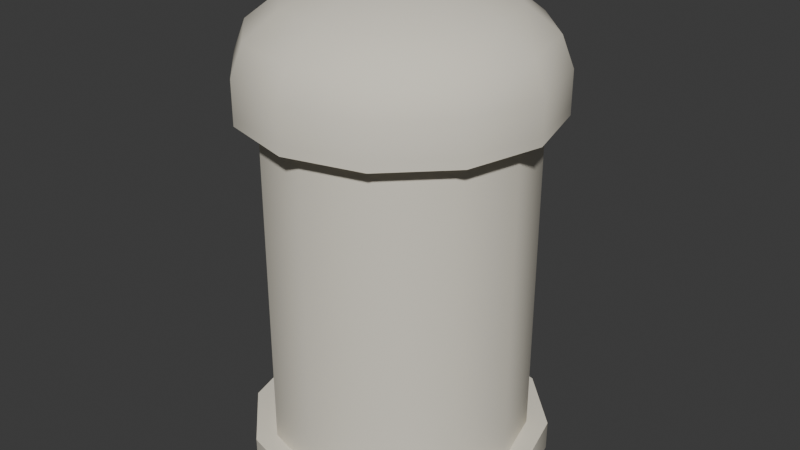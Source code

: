 # Source: mushroom_vent.blend  (saved by Blender 4.5.91; exported with 4.5.12 LTS)
import bpy
from mathutils import Matrix  # noqa: F401  (used for matrix-valued properties, if any)

bpy.ops.wm.read_factory_settings(use_empty=True)
scene = bpy.context.scene
scene.name = 'Scene'

# ---- collections
col_collection = bpy.data.collections.new('Collection'); scene.collection.children.link(col_collection)

# ---- materials (node trees are filled in below, after node groups)
mat_white = bpy.data.materials.new('white')
mat_white.diffuse_color = (0.807, 0.7605, 0.6445, 1.0)

# ---- material node trees
mat_white.use_nodes = True; mat_white.node_tree.nodes.clear()
_N = mat_white.node_tree.nodes; _L = mat_white.node_tree.links
n0 = _N.new('ShaderNodeBsdfPrincipled'); n0.name = 'Principled BSDF'; n0.location = (-200, 100)
n0.inputs[0].default_value = (0.807, 0.7605, 0.6445, 1.0)
n0.inputs[2].default_value = 0.9
n1 = _N.new('ShaderNodeOutputMaterial'); n1.name = 'Material Output'; n1.location = (200, 100)
_L.new(n0.outputs[0], n1.inputs[0])
n1.is_active_output = True

# ---- world
world_world = bpy.data.worlds.new('World'); scene.world = world_world
world_world.use_nodes = True; world_world.node_tree.nodes.clear()
_N = world_world.node_tree.nodes; _L = world_world.node_tree.links
n0 = _N.new('ShaderNodeOutputWorld'); n0.name = 'World Output'; n0.location = (200, 100)
n1 = _N.new('ShaderNodeBackground'); n1.name = 'Background'; n1.location = (-200, 100)
n1.inputs[0].default_value = (0.05088, 0.05088, 0.05088, 1.0)
_L.new(n1.outputs[0], n0.inputs[0])
n0.is_active_output = True
world_world.color = (0.05088, 0.05088, 0.05088)
world_world.sun_shadow_jitter_overblur = 0.0

# ---- meshes
me_trunk = bpy.data.meshes.new('trunk')
me_trunk.from_pydata([(0.125, -0.2165, 0.0), (0.2165, -0.125, 0.0), (0.25, -1.531e-17, 0.0), (0.2165, 0.125, 0.0), (0.125, 0.2165, 0.0), (0.125, 0.2165, 0.035), (0.2165, 0.125, 0.035), (3.062e-17, 0.25, 0.035), (3.062e-17, 0.25, 0.0), (-0.125, 0.2165, 0.035), (-0.125, 0.2165, 0.0), (-0.2165, 0.125, 0.0), (-0.25, 4.592e-17, 0.0), (-0.2165, -0.125, 0.0), (-0.125, -0.2165, 0.0), (0.0, -0.25, 0.0), (0.0, -0.25, 0.035), (0.125, -0.2165, 0.05), (0.0, -0.25, 0.05), (0.125, -0.2165, 0.035), (0.2165, -0.125, 0.035), (0.2165, -0.125, 0.05), (0.25, -1.531e-17, 0.035), (3.062e-17, 0.25, 0.05), (0.125, 0.2165, 0.05), (-0.2165, 0.125, 0.035), (-0.125, 0.2165, 0.05), (-0.25, 4.592e-17, 0.035), (-0.2165, -0.125, 0.035), (-0.25, 4.592e-17, 0.05), (-0.125, -0.2165, 0.05), (-0.125, -0.2165, 0.035), (0.1075, -0.1862, 0.05), (0.215, -1.316e-17, 0.05), (0.1862, -0.1075, 0.05), (0.25, -1.531e-17, 0.05), (0.2165, 0.125, 0.05), (0.1075, 0.1862, 0.05), (-0.2165, 0.125, 0.05), (-0.2165, -0.125, 0.05), (-0.1075, -0.1862, 0.05), (0.0, -0.215, 0.05), (0.1862, 0.1075, 0.05), (2.633e-17, 0.215, 0.05), (-0.1075, 0.1862, 0.05), (-0.1862, 0.1075, 0.05), (-0.215, 3.949e-17, 0.05), (-0.1862, 0.1075, 0.065), (-0.1862, -0.1075, 0.05), (-0.1075, -0.1862, 0.065), (0.1075, -0.1862, 0.065), (0.1075, -0.1862, 0.62), (0.0, -0.215, 0.62), (0.1862, -0.1075, 0.62), (0.1862, -0.1075, 0.065), (0.215, -1.316e-17, 0.065), (0.1862, 0.1075, 0.065), (0.215, -1.316e-17, 0.62), (0.1075, 0.1862, 0.065), (0.1075, 0.1862, 0.62), (0.1862, 0.1075, 0.62), (2.633e-17, 0.215, 0.065), (-0.1075, 0.1862, 0.065), (-0.1075, 0.1862, 0.62), (2.633e-17, 0.215, 0.62), (-0.1862, 0.1075, 0.62), (-0.215, 3.949e-17, 0.62), (-0.215, 3.949e-17, 0.065), (-0.1862, -0.1075, 0.62), (-0.1862, -0.1075, 0.065), (-0.1075, -0.1862, 0.62), (0.0, -0.215, 0.065)], [], [(15, 0, 19, 16), (0, 1, 20, 19), (1, 2, 22, 20), (2, 3, 6, 22), (3, 4, 5, 6), (4, 8, 7, 5), (8, 10, 9, 7), (10, 11, 25, 9), (11, 12, 27, 25), (12, 13, 28, 27), (13, 14, 31, 28), (14, 15, 16, 31), (16, 19, 17, 18), (19, 20, 21, 17), (20, 22, 35, 21), (22, 6, 36, 35), (6, 5, 24, 36), (5, 7, 23, 24), (7, 9, 26, 23), (9, 25, 38, 26), (25, 27, 29, 38), (27, 28, 39, 29), (28, 31, 30, 39), (31, 16, 18, 30), (18, 17, 32, 41), (17, 21, 34, 32), (21, 35, 33, 34), (35, 36, 42, 33), (36, 24, 37, 42), (24, 23, 43, 37), (23, 26, 44, 43), (26, 38, 45, 44), (38, 29, 46, 45), (29, 39, 48, 46), (39, 30, 40, 48), (30, 18, 41, 40), (41, 32, 50, 71), (32, 34, 54, 50), (34, 33, 55, 54), (33, 42, 56, 55), (42, 37, 58, 56), (37, 43, 61, 58), (43, 44, 62, 61), (44, 45, 47, 62), (45, 46, 67, 47), (46, 48, 69, 67), (48, 40, 49, 69), (40, 41, 71, 49), (71, 50, 51, 52), (50, 54, 53, 51), (54, 55, 57, 53), (55, 56, 60, 57), (56, 58, 59, 60), (58, 61, 64, 59), (61, 62, 63, 64), (62, 47, 65, 63), (47, 67, 66, 65), (67, 69, 68, 66), (69, 49, 70, 68), (49, 71, 52, 70)])
me_trunk.polygons.foreach_set('use_smooth', [True] * 60)
_k = set([(17, 18), (17, 21), (18, 30), (21, 35), (23, 24), (23, 26), (24, 36), (26, 38), (29, 38), (29, 39), (30, 39), (32, 34), (32, 41), (33, 34), (33, 42), (35, 36), (37, 42), (37, 43), (40, 41), (40, 48), (43, 44), (44, 45), (45, 46), (46, 48)])
me_trunk.attributes.new('sharp_edge', 'BOOLEAN', 'EDGE').data.foreach_set('value', [ (min(e.vertices), max(e.vertices)) in _k for e in me_trunk.edges])
_ca = me_trunk.color_attributes.new('ink', 'FLOAT_COLOR', 'CORNER')
_ca.data.foreach_set('color', [1.0, 1.0, 1.0, 1.0, 1.0, 1.0, 1.0, 1.0, 0.0, 0.0, 0.0, 1.0, 0.0, 0.0, 0.0, 1.0, 1.0, 1.0, 1.0, 1.0, 1.0, 1.0, 1.0, 1.0, 0.0, 0.0, 0.0, 1.0, 0.0, 0.0, 0.0, 1.0, 1.0, 1.0, 1.0, 1.0, 1.0, 1.0, 1.0, 1.0, 0.0, 0.0, 0.0, 1.0, 0.0, 0.0, 0.0, 1.0, 1.0, 1.0, 1.0, 1.0, 1.0, 1.0, 1.0, 1.0, 0.0, 0.0, 0.0, 1.0, 0.0, 0.0, 0.0, 1.0, 1.0, 1.0, 1.0, 1.0, 1.0, 1.0, 1.0, 1.0, 0.0, 0.0, 0.0, 1.0, 0.0, 0.0, 0.0, 1.0, 1.0, 1.0, 1.0, 1.0, 1.0, 1.0, 1.0, 1.0, 0.0, 0.0, 0.0, 1.0, 0.0, 0.0, 0.0, 1.0, 1.0, 1.0, 1.0, 1.0, 1.0, 1.0, 1.0, 1.0, 0.0, 0.0, 0.0, 1.0, 0.0, 0.0, 0.0, 1.0, 1.0, 1.0, 1.0, 1.0, 1.0, 1.0, 1.0, 1.0, 0.0, 0.0, 0.0, 1.0, 0.0, 0.0, 0.0, 1.0, 1.0, 1.0, 1.0, 1.0, 1.0, 1.0, 1.0, 1.0, 0.0, 0.0, 0.0, 1.0, 0.0, 0.0, 0.0, 1.0, 1.0, 1.0, 1.0, 1.0, 1.0, 1.0, 1.0, 1.0, 0.0, 0.0, 0.0, 1.0, 0.0, 0.0, 0.0, 1.0, 1.0, 1.0, 1.0, 1.0, 1.0, 1.0, 1.0, 1.0, 0.0, 0.0, 0.0, 1.0, 0.0, 0.0, 0.0, 1.0, 1.0, 1.0, 1.0, 1.0, 1.0, 1.0, 1.0, 1.0, 0.0, 0.0, 0.0, 1.0, 0.0, 0.0, 0.0, 1.0, 0.0, 0.0, 0.0, 1.0, 0.0, 0.0, 0.0, 1.0, 1.0, 1.0, 1.0, 1.0, 1.0, 1.0, 1.0, 1.0, 0.0, 0.0, 0.0, 1.0, 0.0, 0.0, 0.0, 1.0, 1.0, 1.0, 1.0, 1.0, 1.0, 1.0, 1.0, 1.0, 0.0, 0.0, 0.0, 1.0, 0.0, 0.0, 0.0, 1.0, 1.0, 1.0, 1.0, 1.0, 1.0, 1.0, 1.0, 1.0, 0.0, 0.0, 0.0, 1.0, 0.0, 0.0, 0.0, 1.0, 1.0, 1.0, 1.0, 1.0, 1.0, 1.0, 1.0, 1.0, 0.0, 0.0, 0.0, 1.0, 0.0, 0.0, 0.0, 1.0, 1.0, 1.0, 1.0, 1.0, 1.0, 1.0, 1.0, 1.0, 0.0, 0.0, 0.0, 1.0, 0.0, 0.0, 0.0, 1.0, 1.0, 1.0, 1.0, 1.0, 1.0, 1.0, 1.0, 1.0, 0.0, 0.0, 0.0, 1.0, 0.0, 0.0, 0.0, 1.0, 1.0, 1.0, 1.0, 1.0, 1.0, 1.0, 1.0, 1.0, 0.0, 0.0, 0.0, 1.0, 0.0, 0.0, 0.0, 1.0, 1.0, 1.0, 1.0, 1.0, 1.0, 1.0, 1.0, 1.0, 0.0, 0.0, 0.0, 1.0, 0.0, 0.0, 0.0, 1.0, 1.0, 1.0, 1.0, 1.0, 1.0, 1.0, 1.0, 1.0, 0.0, 0.0, 0.0, 1.0, 0.0, 0.0, 0.0, 1.0, 1.0, 1.0, 1.0, 1.0, 1.0, 1.0, 1.0, 1.0, 0.0, 0.0, 0.0, 1.0, 0.0, 0.0, 0.0, 1.0, 1.0, 1.0, 1.0, 1.0, 1.0, 1.0, 1.0, 1.0, 0.0, 0.0, 0.0, 1.0, 0.0, 0.0, 0.0, 1.0, 1.0, 1.0, 1.0, 1.0, 1.0, 1.0, 1.0, 1.0, 1.0, 1.0, 1.0, 1.0, 1.0, 1.0, 1.0, 1.0, 1.0, 1.0, 1.0, 1.0, 1.0, 1.0, 1.0, 1.0, 1.0, 1.0, 1.0, 1.0, 1.0, 1.0, 1.0, 1.0, 1.0, 1.0, 1.0, 1.0, 1.0, 1.0, 1.0, 1.0, 1.0, 1.0, 1.0, 1.0, 1.0, 1.0, 1.0, 1.0, 1.0, 1.0, 1.0, 1.0, 1.0, 1.0, 1.0, 1.0, 1.0, 1.0, 1.0, 1.0, 1.0, 1.0, 1.0, 1.0, 1.0, 1.0, 1.0, 1.0, 1.0, 1.0, 1.0, 1.0, 1.0, 1.0, 1.0, 1.0, 1.0, 1.0, 1.0, 1.0, 1.0, 1.0, 1.0, 1.0, 1.0, 1.0, 1.0, 1.0, 1.0, 1.0, 1.0, 1.0, 1.0, 1.0, 1.0, 1.0, 1.0, 1.0, 1.0, 1.0, 1.0, 1.0, 1.0, 1.0, 1.0, 1.0, 1.0, 1.0, 1.0, 1.0, 1.0, 1.0, 1.0, 1.0, 1.0, 1.0, 1.0, 1.0, 1.0, 1.0, 1.0, 1.0, 1.0, 1.0, 1.0, 1.0, 1.0, 1.0, 1.0, 1.0, 1.0, 1.0, 1.0, 1.0, 1.0, 1.0, 1.0, 1.0, 1.0, 1.0, 1.0, 1.0, 1.0, 1.0, 1.0, 1.0, 1.0, 1.0, 1.0, 1.0, 1.0, 1.0, 1.0, 1.0, 1.0, 1.0, 1.0, 1.0, 1.0, 1.0, 1.0, 1.0, 1.0, 1.0, 1.0, 1.0, 1.0, 1.0, 1.0, 1.0, 1.0, 1.0, 1.0, 1.0, 1.0, 1.0, 1.0, 1.0, 1.0, 1.0, 1.0, 1.0, 1.0, 1.0, 1.0, 1.0, 1.0, 1.0, 1.0, 1.0, 1.0, 1.0, 1.0, 1.0, 1.0, 1.0, 1.0, 1.0, 1.0, 1.0, 1.0, 1.0, 1.0, 1.0, 1.0, 1.0, 1.0, 1.0, 0.0, 0.0, 0.0, 1.0, 0.0, 0.0, 0.0, 1.0, 1.0, 1.0, 1.0, 1.0, 1.0, 1.0, 1.0, 1.0, 0.0, 0.0, 0.0, 1.0, 0.0, 0.0, 0.0, 1.0, 1.0, 1.0, 1.0, 1.0, 1.0, 1.0, 1.0, 1.0, 0.0, 0.0, 0.0, 1.0, 0.0, 0.0, 0.0, 1.0, 1.0, 1.0, 1.0, 1.0, 1.0, 1.0, 1.0, 1.0, 0.0, 0.0, 0.0, 1.0, 0.0, 0.0, 0.0, 1.0, 1.0, 1.0, 1.0, 1.0, 1.0, 1.0, 1.0, 1.0, 0.0, 0.0, 0.0, 1.0, 0.0, 0.0, 0.0, 1.0, 1.0, 1.0, 1.0, 1.0, 1.0, 1.0, 1.0, 1.0, 0.0, 0.0, 0.0, 1.0, 0.0, 0.0, 0.0, 1.0, 1.0, 1.0, 1.0, 1.0, 1.0, 1.0, 1.0, 1.0, 0.0, 0.0, 0.0, 1.0, 0.0, 0.0, 0.0, 1.0, 1.0, 1.0, 1.0, 1.0, 1.0, 1.0, 1.0, 1.0, 0.0, 0.0, 0.0, 1.0, 0.0, 0.0, 0.0, 1.0, 1.0, 1.0, 1.0, 1.0, 1.0, 1.0, 1.0, 1.0, 0.0, 0.0, 0.0, 1.0, 0.0, 0.0, 0.0, 1.0, 1.0, 1.0, 1.0, 1.0, 1.0, 1.0, 1.0, 1.0, 0.0, 0.0, 0.0, 1.0, 0.0, 0.0, 0.0, 1.0, 1.0, 1.0, 1.0, 1.0, 1.0, 1.0, 1.0, 1.0, 0.0, 0.0, 0.0, 1.0, 0.0, 0.0, 0.0, 1.0, 1.0, 1.0, 1.0, 1.0, 1.0, 1.0, 1.0, 1.0, 0.0, 0.0, 0.0, 1.0, 0.0, 0.0, 0.0, 1.0, 0.0, 0.0, 0.0, 1.0, 0.0, 0.0, 0.0, 1.0, 0.0, 0.0, 0.0, 1.0, 0.0, 0.0, 0.0, 1.0, 0.0, 0.0, 0.0, 1.0, 0.0, 0.0, 0.0, 1.0, 0.0, 0.0, 0.0, 1.0, 0.0, 0.0, 0.0, 1.0, 0.0, 0.0, 0.0, 1.0, 0.0, 0.0, 0.0, 1.0, 0.0, 0.0, 0.0, 1.0, 0.0, 0.0, 0.0, 1.0, 0.0, 0.0, 0.0, 1.0, 0.0, 0.0, 0.0, 1.0, 0.0, 0.0, 0.0, 1.0, 0.0, 0.0, 0.0, 1.0, 0.0, 0.0, 0.0, 1.0, 0.0, 0.0, 0.0, 1.0, 0.0, 0.0, 0.0, 1.0, 0.0, 0.0, 0.0, 1.0, 0.0, 0.0, 0.0, 1.0, 0.0, 0.0, 0.0, 1.0, 0.0, 0.0, 0.0, 1.0, 0.0, 0.0, 0.0, 1.0, 0.0, 0.0, 0.0, 1.0, 0.0, 0.0, 0.0, 1.0, 0.0, 0.0, 0.0, 1.0, 0.0, 0.0, 0.0, 1.0, 0.0, 0.0, 0.0, 1.0, 0.0, 0.0, 0.0, 1.0, 0.0, 0.0, 0.0, 1.0, 0.0, 0.0, 0.0, 1.0, 0.0, 0.0, 0.0, 1.0, 0.0, 0.0, 0.0, 1.0, 0.0, 0.0, 0.0, 1.0, 0.0, 0.0, 0.0, 1.0, 0.0, 0.0, 0.0, 1.0, 0.0, 0.0, 0.0, 1.0, 0.0, 0.0, 0.0, 1.0, 0.0, 0.0, 0.0, 1.0, 0.0, 0.0, 0.0, 1.0, 0.0, 0.0, 0.0, 1.0, 0.0, 0.0, 0.0, 1.0, 0.0, 0.0, 0.0, 1.0, 0.0, 0.0, 0.0, 1.0, 0.0, 0.0, 0.0, 1.0, 0.0, 0.0, 0.0, 1.0, 0.0, 0.0, 0.0, 1.0])
me_trunk.materials.append(mat_white)
me_trunk.update()
me_cap = bpy.data.meshes.new('cap')
me_cap.from_pydata([(0.0, -0.215, 0.62), (0.1075, -0.1862, 0.62), (0.1862, -0.1075, 0.62), (0.215, -1.316e-17, 0.62), (0.2165, -0.125, 0.6), (0.2165, 0.125, 0.6), (0.25, -1.531e-17, 0.6), (0.1862, 0.1075, 0.62), (0.1075, 0.1862, 0.62), (2.633e-17, 0.215, 0.62), (-0.1075, 0.1862, 0.62), (-0.1862, 0.1075, 0.62), (-0.25, 4.592e-17, 0.6), (-0.215, 3.949e-17, 0.62), (-0.1862, -0.1075, 0.62), (-0.2165, -0.125, 0.6), (-0.1075, -0.1862, 0.62), (0.125, -0.2165, 0.6), (0.0, -0.25, 0.615), (0.2165, -0.125, 0.615), (0.125, 0.2165, 0.6), (3.062e-17, 0.25, 0.6), (-0.125, 0.2165, 0.6), (-0.125, 0.2165, 0.615), (3.062e-17, 0.25, 0.615), (-0.2165, 0.125, 0.6), (-0.2165, 0.125, 0.615), (-0.2165, -0.125, 0.615), (-0.125, -0.2165, 0.6), (0.0, -0.25, 0.6), (0.125, -0.2165, 0.615), (0.25, -1.531e-17, 0.615), (0.25, -1.531e-17, 0.67), (0.2165, 0.125, 0.615), (0.2165, 0.125, 0.67), (0.125, 0.2165, 0.615), (3.062e-17, 0.25, 0.67), (-0.2165, 0.125, 0.67), (-0.25, 4.592e-17, 0.615), (-0.25, 4.592e-17, 0.67), (-0.125, -0.2165, 0.615), (-0.125, -0.2165, 0.67), (0.0, -0.25, 0.67), (0.125, -0.2165, 0.67), (0.2165, -0.125, 0.67), (0.2, -0.1155, 0.7197), (0.231, -1.414e-17, 0.7197), (0.2, 0.1155, 0.7197), (0.125, 0.2165, 0.67), (-0.125, 0.2165, 0.67), (-0.231, 4.243e-17, 0.7197), (-0.2, 0.1155, 0.7197), (-0.2165, -0.125, 0.67), (-0.2, -0.1155, 0.7197), (-0.1155, -0.2, 0.7197), (0.08839, -0.1531, 0.7619), (0.1155, -0.2, 0.7197), (0.1531, 0.08839, 0.7619), (0.1768, -1.082e-17, 0.7619), (0.08839, 0.1531, 0.7619), (0.1155, 0.2, 0.7197), (2.829e-17, 0.231, 0.7197), (-0.1155, 0.2, 0.7197), (-0.1531, 0.08839, 0.7619), (-0.08839, 0.1531, 0.7619), (0.0, -0.231, 0.7197), (0.0, -0.09567, 0.7901), (0.04784, -0.08285, 0.7901), (0.1531, -0.08839, 0.7619), (0.08285, 0.04784, 0.7901), (2.165e-17, 0.1768, 0.7619), (1.172e-17, 0.09567, 0.7901), (-0.1768, 3.247e-17, 0.7619), (-0.1531, -0.08839, 0.7619), (-0.08839, -0.1531, 0.7619), (-0.08285, -0.04784, 0.7901), (0.0, -0.1768, 0.7619), (-0.04784, -0.08285, 0.7901), (0.08285, -0.04784, 0.7901), (0.09567, -5.858e-18, 0.7901), (0.04784, 0.08285, 0.7901), (-0.04784, 0.08285, 0.7901), (-0.08285, 0.04784, 0.7901), (-0.09567, 1.757e-17, 0.7901), (-1.326e-17, -7.654e-18, 0.8)], [], [(0, 1, 17, 29), (1, 2, 4, 17), (2, 3, 6, 4), (3, 7, 5, 6), (7, 8, 20, 5), (8, 9, 21, 20), (9, 10, 22, 21), (10, 11, 25, 22), (11, 13, 12, 25), (13, 14, 15, 12), (14, 16, 28, 15), (16, 0, 29, 28), (29, 17, 30, 18), (17, 4, 19, 30), (4, 6, 31, 19), (6, 5, 33, 31), (5, 20, 35, 33), (20, 21, 24, 35), (21, 22, 23, 24), (22, 25, 26, 23), (25, 12, 38, 26), (12, 15, 27, 38), (15, 28, 40, 27), (28, 29, 18, 40), (18, 30, 43, 42), (30, 19, 44, 43), (19, 31, 32, 44), (31, 33, 34, 32), (33, 35, 48, 34), (35, 24, 36, 48), (24, 23, 49, 36), (23, 26, 37, 49), (26, 38, 39, 37), (38, 27, 52, 39), (27, 40, 41, 52), (40, 18, 42, 41), (42, 43, 56, 65), (43, 44, 45, 56), (44, 32, 46, 45), (32, 34, 47, 46), (34, 48, 60, 47), (48, 36, 61, 60), (36, 49, 62, 61), (49, 37, 51, 62), (37, 39, 50, 51), (39, 52, 53, 50), (52, 41, 54, 53), (41, 42, 65, 54), (65, 56, 55, 76), (56, 45, 68, 55), (45, 46, 58, 68), (46, 47, 57, 58), (47, 60, 59, 57), (60, 61, 70, 59), (61, 62, 64, 70), (62, 51, 63, 64), (51, 50, 72, 63), (50, 53, 73, 72), (53, 54, 74, 73), (54, 65, 76, 74), (76, 55, 67, 66), (55, 68, 78, 67), (68, 58, 79, 78), (58, 57, 69, 79), (57, 59, 80, 69), (59, 70, 71, 80), (70, 64, 81, 71), (64, 63, 82, 81), (63, 72, 83, 82), (72, 73, 75, 83), (73, 74, 77, 75), (74, 76, 66, 77), (66, 67, 84), (67, 78, 84), (78, 79, 84), (79, 69, 84), (69, 80, 84), (80, 71, 84), (71, 81, 84), (81, 82, 84), (82, 83, 84), (83, 75, 84), (75, 77, 84), (77, 66, 84)])
me_cap.polygons.foreach_set('use_smooth', [True] * 84)
_k = set([(4, 6), (4, 17), (5, 6), (5, 20), (12, 15), (12, 25), (15, 28), (17, 29), (20, 21), (21, 22), (22, 25), (28, 29)])
me_cap.attributes.new('sharp_edge', 'BOOLEAN', 'EDGE').data.foreach_set('value', [ (min(e.vertices), max(e.vertices)) in _k for e in me_cap.edges])
_ca = me_cap.color_attributes.new('ink', 'FLOAT_COLOR', 'CORNER')
_ca.data.foreach_set('color', [0.0, 0.0, 0.0, 1.0, 0.0, 0.0, 0.0, 1.0, 1.0, 1.0, 1.0, 1.0, 1.0, 1.0, 1.0, 1.0, 0.0, 0.0, 0.0, 1.0, 0.0, 0.0, 0.0, 1.0, 1.0, 1.0, 1.0, 1.0, 1.0, 1.0, 1.0, 1.0, 0.0, 0.0, 0.0, 1.0, 0.0, 0.0, 0.0, 1.0, 1.0, 1.0, 1.0, 1.0, 1.0, 1.0, 1.0, 1.0, 0.0, 0.0, 0.0, 1.0, 0.0, 0.0, 0.0, 1.0, 1.0, 1.0, 1.0, 1.0, 1.0, 1.0, 1.0, 1.0, 0.0, 0.0, 0.0, 1.0, 0.0, 0.0, 0.0, 1.0, 1.0, 1.0, 1.0, 1.0, 1.0, 1.0, 1.0, 1.0, 0.0, 0.0, 0.0, 1.0, 0.0, 0.0, 0.0, 1.0, 1.0, 1.0, 1.0, 1.0, 1.0, 1.0, 1.0, 1.0, 0.0, 0.0, 0.0, 1.0, 0.0, 0.0, 0.0, 1.0, 1.0, 1.0, 1.0, 1.0, 1.0, 1.0, 1.0, 1.0, 0.0, 0.0, 0.0, 1.0, 0.0, 0.0, 0.0, 1.0, 1.0, 1.0, 1.0, 1.0, 1.0, 1.0, 1.0, 1.0, 0.0, 0.0, 0.0, 1.0, 0.0, 0.0, 0.0, 1.0, 1.0, 1.0, 1.0, 1.0, 1.0, 1.0, 1.0, 1.0, 0.0, 0.0, 0.0, 1.0, 0.0, 0.0, 0.0, 1.0, 1.0, 1.0, 1.0, 1.0, 1.0, 1.0, 1.0, 1.0, 0.0, 0.0, 0.0, 1.0, 0.0, 0.0, 0.0, 1.0, 1.0, 1.0, 1.0, 1.0, 1.0, 1.0, 1.0, 1.0, 0.0, 0.0, 0.0, 1.0, 0.0, 0.0, 0.0, 1.0, 1.0, 1.0, 1.0, 1.0, 1.0, 1.0, 1.0, 1.0, 1.0, 1.0, 1.0, 1.0, 1.0, 1.0, 1.0, 1.0, 0.0, 0.0, 0.0, 1.0, 0.0, 0.0, 0.0, 1.0, 1.0, 1.0, 1.0, 1.0, 1.0, 1.0, 1.0, 1.0, 0.0, 0.0, 0.0, 1.0, 0.0, 0.0, 0.0, 1.0, 1.0, 1.0, 1.0, 1.0, 1.0, 1.0, 1.0, 1.0, 0.0, 0.0, 0.0, 1.0, 0.0, 0.0, 0.0, 1.0, 1.0, 1.0, 1.0, 1.0, 1.0, 1.0, 1.0, 1.0, 0.0, 0.0, 0.0, 1.0, 0.0, 0.0, 0.0, 1.0, 1.0, 1.0, 1.0, 1.0, 1.0, 1.0, 1.0, 1.0, 0.0, 0.0, 0.0, 1.0, 0.0, 0.0, 0.0, 1.0, 1.0, 1.0, 1.0, 1.0, 1.0, 1.0, 1.0, 1.0, 0.0, 0.0, 0.0, 1.0, 0.0, 0.0, 0.0, 1.0, 1.0, 1.0, 1.0, 1.0, 1.0, 1.0, 1.0, 1.0, 0.0, 0.0, 0.0, 1.0, 0.0, 0.0, 0.0, 1.0, 1.0, 1.0, 1.0, 1.0, 1.0, 1.0, 1.0, 1.0, 0.0, 0.0, 0.0, 1.0, 0.0, 0.0, 0.0, 1.0, 1.0, 1.0, 1.0, 1.0, 1.0, 1.0, 1.0, 1.0, 0.0, 0.0, 0.0, 1.0, 0.0, 0.0, 0.0, 1.0, 1.0, 1.0, 1.0, 1.0, 1.0, 1.0, 1.0, 1.0, 0.0, 0.0, 0.0, 1.0, 0.0, 0.0, 0.0, 1.0, 1.0, 1.0, 1.0, 1.0, 1.0, 1.0, 1.0, 1.0, 0.0, 0.0, 0.0, 1.0, 0.0, 0.0, 0.0, 1.0, 1.0, 1.0, 1.0, 1.0, 1.0, 1.0, 1.0, 1.0, 0.0, 0.0, 0.0, 1.0, 0.0, 0.0, 0.0, 1.0, 0.0, 0.0, 0.0, 1.0, 0.0, 0.0, 0.0, 1.0, 0.0, 0.0, 0.0, 1.0, 0.0, 0.0, 0.0, 1.0, 0.0, 0.0, 0.0, 1.0, 0.0, 0.0, 0.0, 1.0, 0.0, 0.0, 0.0, 1.0, 0.0, 0.0, 0.0, 1.0, 0.0, 0.0, 0.0, 1.0, 0.0, 0.0, 0.0, 1.0, 0.0, 0.0, 0.0, 1.0, 0.0, 0.0, 0.0, 1.0, 0.0, 0.0, 0.0, 1.0, 0.0, 0.0, 0.0, 1.0, 0.0, 0.0, 0.0, 1.0, 0.0, 0.0, 0.0, 1.0, 0.0, 0.0, 0.0, 1.0, 0.0, 0.0, 0.0, 1.0, 0.0, 0.0, 0.0, 1.0, 0.0, 0.0, 0.0, 1.0, 0.0, 0.0, 0.0, 1.0, 0.0, 0.0, 0.0, 1.0, 0.0, 0.0, 0.0, 1.0, 0.0, 0.0, 0.0, 1.0, 0.0, 0.0, 0.0, 1.0, 0.0, 0.0, 0.0, 1.0, 0.0, 0.0, 0.0, 1.0, 0.0, 0.0, 0.0, 1.0, 0.0, 0.0, 0.0, 1.0, 0.0, 0.0, 0.0, 1.0, 0.0, 0.0, 0.0, 1.0, 0.0, 0.0, 0.0, 1.0, 0.0, 0.0, 0.0, 1.0, 0.0, 0.0, 0.0, 1.0, 0.0, 0.0, 0.0, 1.0, 0.0, 0.0, 0.0, 1.0, 0.0, 0.0, 0.0, 1.0, 0.0, 0.0, 0.0, 1.0, 0.0, 0.0, 0.0, 1.0, 0.0, 0.0, 0.0, 1.0, 0.0, 0.0, 0.0, 1.0, 0.0, 0.0, 0.0, 1.0, 0.0, 0.0, 0.0, 1.0, 0.0, 0.0, 0.0, 1.0, 0.0, 0.0, 0.0, 1.0, 0.0, 0.0, 0.0, 1.0, 0.0, 0.0, 0.0, 1.0, 0.0, 0.0, 0.0, 1.0, 0.0, 0.0, 0.0, 1.0, 0.0, 0.0, 0.0, 1.0, 0.0, 0.0, 0.0, 1.0, 0.0, 0.0, 0.0, 1.0, 0.0, 0.0, 0.0, 1.0, 0.0, 0.0, 0.0, 1.0, 0.0, 0.0, 0.0, 1.0, 0.0, 0.0, 0.0, 1.0, 0.0, 0.0, 0.0, 1.0, 0.0, 0.0, 0.0, 1.0, 0.0, 0.0, 0.0, 1.0, 0.0, 0.0, 0.0, 1.0, 0.0, 0.0, 0.0, 1.0, 0.0, 0.0, 0.0, 1.0, 0.0, 0.0, 0.0, 1.0, 0.0, 0.0, 0.0, 1.0, 0.0, 0.0, 0.0, 1.0, 0.0, 0.0, 0.0, 1.0, 0.0, 0.0, 0.0, 1.0, 0.0, 0.0, 0.0, 1.0, 0.0, 0.0, 0.0, 1.0, 0.0, 0.0, 0.0, 1.0, 0.0, 0.0, 0.0, 1.0, 0.0, 0.0, 0.0, 1.0, 0.0, 0.0, 0.0, 1.0, 0.0, 0.0, 0.0, 1.0, 0.0, 0.0, 0.0, 1.0, 0.0, 0.0, 0.0, 1.0, 0.0, 0.0, 0.0, 1.0, 0.0, 0.0, 0.0, 1.0, 0.0, 0.0, 0.0, 1.0, 0.0, 0.0, 0.0, 1.0, 0.0, 0.0, 0.0, 1.0, 0.0, 0.0, 0.0, 1.0, 0.0, 0.0, 0.0, 1.0, 0.0, 0.0, 0.0, 1.0, 0.0, 0.0, 0.0, 1.0, 0.0, 0.0, 0.0, 1.0, 0.0, 0.0, 0.0, 1.0, 0.0, 0.0, 0.0, 1.0, 0.0, 0.0, 0.0, 1.0, 0.0, 0.0, 0.0, 1.0, 0.0, 0.0, 0.0, 1.0, 0.0, 0.0, 0.0, 1.0, 0.0, 0.0, 0.0, 1.0, 0.0, 0.0, 0.0, 1.0, 0.0, 0.0, 0.0, 1.0, 0.0, 0.0, 0.0, 1.0, 0.0, 0.0, 0.0, 1.0, 0.0, 0.0, 0.0, 1.0, 0.0, 0.0, 0.0, 1.0, 0.0, 0.0, 0.0, 1.0, 0.0, 0.0, 0.0, 1.0, 0.0, 0.0, 0.0, 1.0, 0.0, 0.0, 0.0, 1.0, 0.0, 0.0, 0.0, 1.0, 0.0, 0.0, 0.0, 1.0, 0.0, 0.0, 0.0, 1.0, 0.0, 0.0, 0.0, 1.0, 0.0, 0.0, 0.0, 1.0, 0.0, 0.0, 0.0, 1.0, 0.0, 0.0, 0.0, 1.0, 0.0, 0.0, 0.0, 1.0, 0.0, 0.0, 0.0, 1.0, 0.0, 0.0, 0.0, 1.0, 0.0, 0.0, 0.0, 1.0, 0.0, 0.0, 0.0, 1.0, 0.0, 0.0, 0.0, 1.0, 0.0, 0.0, 0.0, 1.0, 0.0, 0.0, 0.0, 1.0, 0.0, 0.0, 0.0, 1.0, 0.0, 0.0, 0.0, 1.0, 0.0, 0.0, 0.0, 1.0, 0.0, 0.0, 0.0, 1.0, 0.0, 0.0, 0.0, 1.0, 0.0, 0.0, 0.0, 1.0, 0.0, 0.0, 0.0, 1.0, 0.0, 0.0, 0.0, 1.0, 0.0, 0.0, 0.0, 1.0, 0.0, 0.0, 0.0, 1.0, 0.0, 0.0, 0.0, 1.0, 0.0, 0.0, 0.0, 1.0, 0.0, 0.0, 0.0, 1.0, 0.0, 0.0, 0.0, 1.0, 0.0, 0.0, 0.0, 1.0, 0.0, 0.0, 0.0, 1.0, 0.0, 0.0, 0.0, 1.0, 0.0, 0.0, 0.0, 1.0, 0.0, 0.0, 0.0, 1.0, 0.0, 0.0, 0.0, 1.0, 0.0, 0.0, 0.0, 1.0, 0.0, 0.0, 0.0, 1.0, 0.0, 0.0, 0.0, 1.0, 0.0, 0.0, 0.0, 1.0, 0.0, 0.0, 0.0, 1.0, 0.0, 0.0, 0.0, 1.0, 0.0, 0.0, 0.0, 1.0, 0.0, 0.0, 0.0, 1.0, 0.0, 0.0, 0.0, 1.0, 0.0, 0.0, 0.0, 1.0, 0.0, 0.0, 0.0, 1.0, 0.0, 0.0, 0.0, 1.0, 0.0, 0.0, 0.0, 1.0, 0.0, 0.0, 0.0, 1.0, 0.0, 0.0, 0.0, 1.0, 0.0, 0.0, 0.0, 1.0, 0.0, 0.0, 0.0, 1.0, 0.0, 0.0, 0.0, 1.0, 0.0, 0.0, 0.0, 1.0, 0.0, 0.0, 0.0, 1.0, 0.0, 0.0, 0.0, 1.0, 0.0, 0.0, 0.0, 1.0, 0.0, 0.0, 0.0, 1.0, 0.0, 0.0, 0.0, 1.0, 0.0, 0.0, 0.0, 1.0, 0.0, 0.0, 0.0, 1.0, 0.0, 0.0, 0.0, 1.0, 0.0, 0.0, 0.0, 1.0, 0.0, 0.0, 0.0, 1.0, 0.0, 0.0, 0.0, 1.0, 0.0, 0.0, 0.0, 1.0, 0.0, 0.0, 0.0, 1.0, 0.0, 0.0, 0.0, 1.0, 0.0, 0.0, 0.0, 1.0, 0.0, 0.0, 0.0, 1.0, 0.0, 0.0, 0.0, 1.0, 0.0, 0.0, 0.0, 1.0, 0.0, 0.0, 0.0, 1.0, 0.0, 0.0, 0.0, 1.0, 0.0, 0.0, 0.0, 1.0, 0.0, 0.0, 0.0, 1.0, 0.0, 0.0, 0.0, 1.0, 0.0, 0.0, 0.0, 1.0, 0.0, 0.0, 0.0, 1.0, 0.0, 0.0, 0.0, 1.0, 0.0, 0.0, 0.0, 1.0, 0.0, 0.0, 0.0, 1.0, 0.0, 0.0, 0.0, 1.0, 0.0, 0.0, 0.0, 1.0, 0.0, 0.0, 0.0, 1.0, 0.0, 0.0, 0.0, 1.0, 0.0, 0.0, 0.0, 1.0, 0.0, 0.0, 0.0, 1.0, 0.0, 0.0, 0.0, 1.0, 0.0, 0.0, 0.0, 1.0, 0.0, 0.0, 0.0, 1.0, 0.0, 0.0, 0.0, 1.0, 0.0, 0.0, 0.0, 1.0, 0.0, 0.0, 0.0, 1.0, 0.0, 0.0, 0.0, 1.0, 0.0, 0.0, 0.0, 1.0, 0.0, 0.0, 0.0, 1.0, 0.0, 0.0, 0.0, 1.0, 0.0, 0.0, 0.0, 1.0, 0.0, 0.0, 0.0, 1.0, 0.0, 0.0, 0.0, 1.0, 0.0, 0.0, 0.0, 1.0, 0.0, 0.0, 0.0, 1.0, 0.0, 0.0, 0.0, 1.0, 0.0, 0.0, 0.0, 1.0, 0.0, 0.0, 0.0, 1.0, 0.0, 0.0, 0.0, 1.0, 0.0, 0.0, 0.0, 1.0, 0.0, 0.0, 0.0, 1.0, 0.0, 0.0, 0.0, 1.0, 0.0, 0.0, 0.0, 1.0, 0.0, 0.0, 0.0, 1.0, 0.0, 0.0, 0.0, 1.0, 0.0, 0.0, 0.0, 1.0, 0.0, 0.0, 0.0, 1.0, 0.0, 0.0, 0.0, 1.0, 0.0, 0.0, 0.0, 1.0, 0.0, 0.0, 0.0, 1.0, 0.0, 0.0, 0.0, 1.0, 0.0, 0.0, 0.0, 1.0, 0.0, 0.0, 0.0, 1.0, 0.0, 0.0, 0.0, 1.0, 0.0, 0.0, 0.0, 1.0, 0.0, 0.0, 0.0, 1.0, 0.0, 0.0, 0.0, 1.0])
me_cap.materials.append(mat_white)
me_cap.update()

# ---- objects
ob_trunk = bpy.data.objects.new('trunk', me_trunk)
ob_cap = bpy.data.objects.new('cap', me_cap)

# ---- transforms, parenting, visibility, modifiers, constraints
ob_trunk.location = (0.0, 0.0, 0.0)
ob_cap.location = (0.0, 0.0, 0.0)

# ---- collection membership
scene.collection.objects.link(ob_trunk)
scene.collection.objects.link(ob_cap)

# ---- scene / render settings (as saved in the file)
scene.frame_start = 1; scene.frame_end = 250; scene.frame_set(1)
scene.render.engine = 'BLENDER_EEVEE_NEXT'
bpy.context.view_layer.update()

# ---- added for rendering (the .blend has no active camera and no usable light): camera, sun
cam_auto = bpy.data.cameras.new('AutoCamera')
cam_auto.lens = 50.0
cam_auto.sensor_width = 36.0
cam_auto.clip_end = 1000.0
ob_auto_camera = bpy.data.objects.new('AutoCamera', cam_auto)
scene.collection.objects.link(ob_auto_camera)
ob_auto_camera.location = (0.98787, -1.18544, 1.1903)
ob_auto_camera.rotation_euler = (1.09748, -7.21219e-08, 0.694738)
scene.camera = ob_auto_camera
light_auto_sun = bpy.data.lights.new('AutoSun', 'SUN')
light_auto_sun.energy = 3.0
light_auto_sun.angle = 0.0523599
ob_auto_sun = bpy.data.objects.new('AutoSun', light_auto_sun)
scene.collection.objects.link(ob_auto_sun)
ob_auto_sun.rotation_euler = (0.872665, 0.174533, 0.523599)
bpy.context.view_layer.update()
